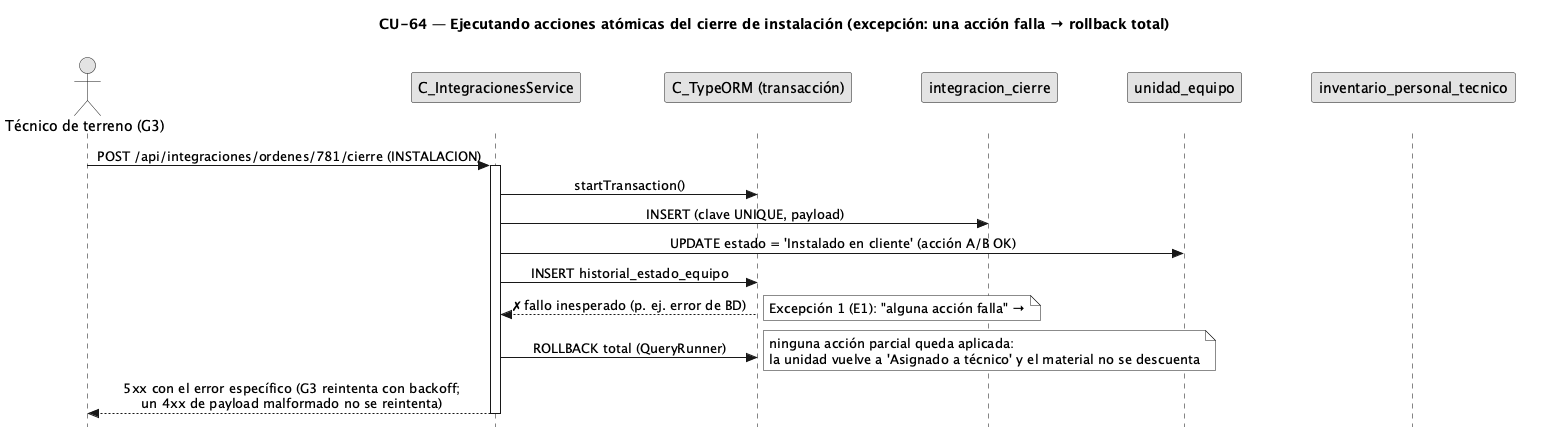

The diagram above was rendered by PlantUML. Its source (embedded in the PNG):
@startuml CU64-exc-fallo-accion
title CU-64 — Ejecutando acciones atómicas del cierre de instalación (excepción: una acción falla → rollback total)
skinparam style strictuml
skinparam monochrome true
skinparam shadowing false
skinparam sequenceMessageAlign center
<style>
sequenceDiagram {
  participant {
    margin 30
  }
  actor {
    margin 12
  }
}
</style>
skinparam sequence {
  MessageAlign center
  LifeLineBorderColor black
}
hide footbox

actor "Técnico de terreno (G3)" as g3
participant "C_IntegracionesService" as svc
participant "C_TypeORM (transacción)" as orm
participant "integracion_cierre" as cierre
participant "unidad_equipo" as uni
participant "inventario_personal_tecnico" as inv

g3 -> svc : POST /api/integraciones/ordenes/781/cierre (INSTALACION)
activate svc
svc -> orm : startTransaction()
svc -> cierre : INSERT (clave UNIQUE, payload)
svc -> uni : UPDATE estado = 'Instalado en cliente' (acción A/B OK)
svc -> orm : INSERT historial_estado_equipo
orm --> svc : ✗ fallo inesperado (p. ej. error de BD)
note right : Excepción 1 (E1): "alguna acción falla" →
svc -> orm : ROLLBACK total (QueryRunner)
note right : ninguna acción parcial queda aplicada:\nla unidad vuelve a 'Asignado a técnico' y el material no se descuenta
svc --> g3 : 5xx con el error específico (G3 reintenta con backoff;\nun 4xx de payload malformado no se reintenta)
deactivate svc
@enduml